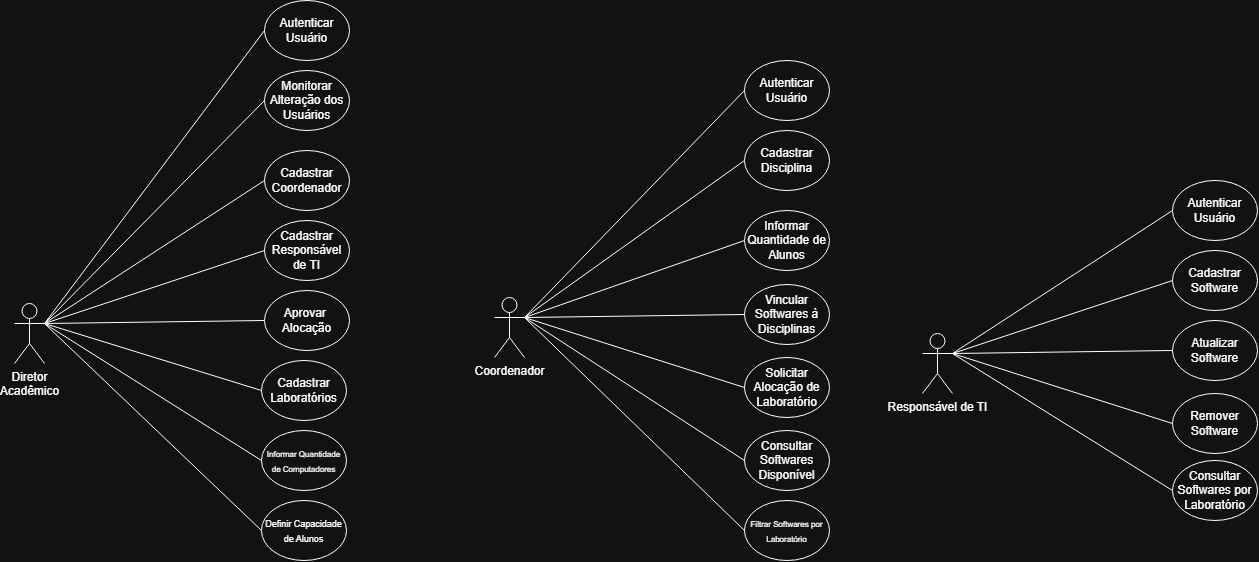

The diagram above was exported from draw.io. Its source (the exported page's mxGraphModel, read from the mxfile embedded in the PNG):
<mxGraphModel dx="2988" dy="-353" grid="1" gridSize="10" guides="1" tooltips="1" connect="1" arrows="1" fold="1" page="1" pageScale="1" pageWidth="827" pageHeight="1169" math="0" shadow="0">
  <root>
    <mxCell id="0" />
    <mxCell id="1" parent="0" />
    <mxCell id="6-_EgD_8WzHI1i1ccoTi-1" parent="1" style="shape=umlActor;verticalLabelPosition=bottom;verticalAlign=top;html=1;outlineConnect=0;" value="Diretor&lt;br&gt;Acadêmico" vertex="1">
      <mxGeometry height="60" width="30" x="-1480" y="1719" as="geometry" />
    </mxCell>
    <mxCell id="6-_EgD_8WzHI1i1ccoTi-15" edge="1" parent="1" source="6-_EgD_8WzHI1i1ccoTi-1" style="endArrow=none;html=1;rounded=0;exitX=1;exitY=0.3333333333333333;exitDx=0;exitDy=0;entryX=0;entryY=0.5;entryDx=0;entryDy=0;exitPerimeter=0;" target="6-_EgD_8WzHI1i1ccoTi-16" value="">
      <mxGeometry height="50" relative="1" width="50" as="geometry">
        <mxPoint x="-1345" y="1736" as="sourcePoint" />
        <mxPoint x="-1260" y="1736" as="targetPoint" />
      </mxGeometry>
    </mxCell>
    <mxCell id="6-_EgD_8WzHI1i1ccoTi-16" parent="1" style="ellipse;whiteSpace=wrap;html=1;" value="Aprovar&amp;nbsp;&lt;div&gt;Alocação&lt;/div&gt;" vertex="1">
      <mxGeometry height="60" width="85" x="-1230" y="1706" as="geometry" />
    </mxCell>
    <mxCell id="6-_EgD_8WzHI1i1ccoTi-17" edge="1" parent="1" source="6-_EgD_8WzHI1i1ccoTi-1" style="endArrow=none;html=1;rounded=0;exitX=1;exitY=0.3333333333333333;exitDx=0;exitDy=0;entryX=0;entryY=0.5;entryDx=0;entryDy=0;exitPerimeter=0;" target="6-_EgD_8WzHI1i1ccoTi-18" value="">
      <mxGeometry height="50" relative="1" width="50" as="geometry">
        <mxPoint x="-1345" y="1736" as="sourcePoint" />
        <mxPoint x="-1240" y="1666" as="targetPoint" />
      </mxGeometry>
    </mxCell>
    <mxCell id="6-_EgD_8WzHI1i1ccoTi-18" parent="1" style="ellipse;whiteSpace=wrap;html=1;" value="Cadastrar&lt;br&gt;Coordenador" vertex="1">
      <mxGeometry height="60" width="85" x="-1230" y="1566" as="geometry" />
    </mxCell>
    <mxCell id="6-_EgD_8WzHI1i1ccoTi-21" edge="1" parent="1" source="6-_EgD_8WzHI1i1ccoTi-1" style="endArrow=none;html=1;rounded=0;exitX=1;exitY=0.3333333333333333;exitDx=0;exitDy=0;entryX=0;entryY=0.5;entryDx=0;entryDy=0;exitPerimeter=0;" target="6-_EgD_8WzHI1i1ccoTi-22" value="">
      <mxGeometry height="50" relative="1" width="50" as="geometry">
        <mxPoint x="-1345" y="1736" as="sourcePoint" />
        <mxPoint x="-1230" y="1576" as="targetPoint" />
      </mxGeometry>
    </mxCell>
    <mxCell id="6-_EgD_8WzHI1i1ccoTi-22" parent="1" style="ellipse;whiteSpace=wrap;html=1;" value="Monitorar Alteração dos Usuários" vertex="1">
      <mxGeometry height="60" width="85" x="-1230" y="1486" as="geometry" />
    </mxCell>
    <mxCell id="6-_EgD_8WzHI1i1ccoTi-23" edge="1" parent="1" source="6-_EgD_8WzHI1i1ccoTi-1" style="endArrow=none;html=1;rounded=0;exitX=1;exitY=0.3333333333333333;exitDx=0;exitDy=0;entryX=0;entryY=0.5;entryDx=0;entryDy=0;exitPerimeter=0;" target="6-_EgD_8WzHI1i1ccoTi-24" value="">
      <mxGeometry height="50" relative="1" width="50" as="geometry">
        <mxPoint x="-1345" y="1736" as="sourcePoint" />
        <mxPoint x="-1230" y="1896" as="targetPoint" />
      </mxGeometry>
    </mxCell>
    <mxCell id="6-_EgD_8WzHI1i1ccoTi-24" parent="1" style="ellipse;whiteSpace=wrap;html=1;" value="Cadastrar Laboratórios" vertex="1">
      <mxGeometry height="60" width="85" x="-1233" y="1776" as="geometry" />
    </mxCell>
    <mxCell id="6-_EgD_8WzHI1i1ccoTi-25" parent="1" style="ellipse;whiteSpace=wrap;html=1;" value="&lt;font style=&quot;font-size: 8px;&quot;&gt;Informar Quantidade de Computadores&lt;/font&gt;" vertex="1">
      <mxGeometry height="60" width="85" x="-1233" y="1846" as="geometry" />
    </mxCell>
    <mxCell id="6-_EgD_8WzHI1i1ccoTi-26" edge="1" parent="1" source="6-_EgD_8WzHI1i1ccoTi-1" style="endArrow=none;html=1;rounded=0;exitX=1;exitY=0.3333333333333333;exitDx=0;exitDy=0;entryX=0;entryY=0.5;entryDx=0;entryDy=0;exitPerimeter=0;" target="6-_EgD_8WzHI1i1ccoTi-25" value="">
      <mxGeometry height="50" relative="1" width="50" as="geometry">
        <mxPoint x="-1450" y="1746" as="sourcePoint" />
        <mxPoint x="-1230" y="1903" as="targetPoint" />
      </mxGeometry>
    </mxCell>
    <mxCell id="6-_EgD_8WzHI1i1ccoTi-28" edge="1" parent="1" source="6-_EgD_8WzHI1i1ccoTi-1" style="endArrow=none;html=1;rounded=0;exitX=1;exitY=0.3333333333333333;exitDx=0;exitDy=0;exitPerimeter=0;entryX=0;entryY=0.5;entryDx=0;entryDy=0;" target="6-_EgD_8WzHI1i1ccoTi-29" value="">
      <mxGeometry height="50" relative="1" width="50" as="geometry">
        <mxPoint x="-1390" y="1826" as="sourcePoint" />
        <mxPoint x="-1220" y="2056" as="targetPoint" />
      </mxGeometry>
    </mxCell>
    <mxCell id="6-_EgD_8WzHI1i1ccoTi-29" parent="1" style="ellipse;whiteSpace=wrap;html=1;" value="&lt;font style=&quot;font-size: 9px;&quot;&gt;Definir Capacidade de Alunos&lt;/font&gt;" vertex="1">
      <mxGeometry height="60" width="85" x="-1233" y="1916" as="geometry" />
    </mxCell>
    <mxCell id="6-_EgD_8WzHI1i1ccoTi-32" edge="1" parent="1" source="6-_EgD_8WzHI1i1ccoTi-1" style="endArrow=none;html=1;rounded=0;exitX=1;exitY=0.3333333333333333;exitDx=0;exitDy=0;exitPerimeter=0;entryX=0;entryY=0.5;entryDx=0;entryDy=0;" target="6-_EgD_8WzHI1i1ccoTi-33" value="">
      <mxGeometry height="50" relative="1" width="50" as="geometry">
        <mxPoint x="-1440" y="1899" as="sourcePoint" />
        <mxPoint x="-1270" y="1556" as="targetPoint" />
      </mxGeometry>
    </mxCell>
    <mxCell id="6-_EgD_8WzHI1i1ccoTi-33" parent="1" style="ellipse;whiteSpace=wrap;html=1;" value="&lt;font&gt;Autenticar Usuário&lt;/font&gt;" vertex="1">
      <mxGeometry height="60" width="85" x="-1230" y="1416" as="geometry" />
    </mxCell>
    <mxCell id="6-_EgD_8WzHI1i1ccoTi-34" parent="1" style="ellipse;whiteSpace=wrap;html=1;" value="Cadastrar Responsável de TI" vertex="1">
      <mxGeometry height="60" width="85" x="-1230" y="1636" as="geometry" />
    </mxCell>
    <mxCell id="6-_EgD_8WzHI1i1ccoTi-35" edge="1" parent="1" source="6-_EgD_8WzHI1i1ccoTi-1" style="endArrow=none;html=1;rounded=0;exitX=1;exitY=0.3333333333333333;exitDx=0;exitDy=0;entryX=0;entryY=0.5;entryDx=0;entryDy=0;exitPerimeter=0;" target="6-_EgD_8WzHI1i1ccoTi-34" value="">
      <mxGeometry height="50" relative="1" width="50" as="geometry">
        <mxPoint x="-1490" y="1749" as="sourcePoint" />
        <mxPoint x="-1270" y="1746" as="targetPoint" />
      </mxGeometry>
    </mxCell>
    <mxCell id="6-_EgD_8WzHI1i1ccoTi-62" parent="1" style="shape=umlActor;verticalLabelPosition=bottom;verticalAlign=top;html=1;outlineConnect=0;" value="Coordenador" vertex="1">
      <mxGeometry height="60" width="30" x="-1000" y="1713" as="geometry" />
    </mxCell>
    <mxCell id="6-_EgD_8WzHI1i1ccoTi-63" edge="1" parent="1" source="6-_EgD_8WzHI1i1ccoTi-62" style="endArrow=none;html=1;rounded=0;exitX=1;exitY=0.3333333333333333;exitDx=0;exitDy=0;entryX=0;entryY=0.5;entryDx=0;entryDy=0;exitPerimeter=0;" target="6-_EgD_8WzHI1i1ccoTi-64" value="">
      <mxGeometry height="50" relative="1" width="50" as="geometry">
        <mxPoint x="-865" y="1730" as="sourcePoint" />
        <mxPoint x="-780" y="1730" as="targetPoint" />
      </mxGeometry>
    </mxCell>
    <mxCell id="6-_EgD_8WzHI1i1ccoTi-64" parent="1" style="ellipse;whiteSpace=wrap;html=1;" value="Vincular Softwares à Disciplinas" vertex="1">
      <mxGeometry height="60" width="85" x="-750" y="1700" as="geometry" />
    </mxCell>
    <mxCell id="6-_EgD_8WzHI1i1ccoTi-65" edge="1" parent="1" source="6-_EgD_8WzHI1i1ccoTi-62" style="endArrow=none;html=1;rounded=0;exitX=1;exitY=0.3333333333333333;exitDx=0;exitDy=0;entryX=0;entryY=0.5;entryDx=0;entryDy=0;exitPerimeter=0;" target="6-_EgD_8WzHI1i1ccoTi-66" value="">
      <mxGeometry height="50" relative="1" width="50" as="geometry">
        <mxPoint x="-865" y="1730" as="sourcePoint" />
        <mxPoint x="-760" y="1660" as="targetPoint" />
      </mxGeometry>
    </mxCell>
    <mxCell id="6-_EgD_8WzHI1i1ccoTi-66" parent="1" style="ellipse;whiteSpace=wrap;html=1;" value="Informar Quantidade de Alunos" vertex="1">
      <mxGeometry height="60" width="85" x="-750" y="1626" as="geometry" />
    </mxCell>
    <mxCell id="6-_EgD_8WzHI1i1ccoTi-69" edge="1" parent="1" source="6-_EgD_8WzHI1i1ccoTi-62" style="endArrow=none;html=1;rounded=0;exitX=1;exitY=0.3333333333333333;exitDx=0;exitDy=0;entryX=0;entryY=0.5;entryDx=0;entryDy=0;exitPerimeter=0;" target="6-_EgD_8WzHI1i1ccoTi-70" value="">
      <mxGeometry height="50" relative="1" width="50" as="geometry">
        <mxPoint x="-865" y="1730" as="sourcePoint" />
        <mxPoint x="-750" y="1570" as="targetPoint" />
      </mxGeometry>
    </mxCell>
    <mxCell id="6-_EgD_8WzHI1i1ccoTi-70" parent="1" style="ellipse;whiteSpace=wrap;html=1;" value="Cadastrar Disciplina" vertex="1">
      <mxGeometry height="60" width="85" x="-750" y="1546" as="geometry" />
    </mxCell>
    <mxCell id="6-_EgD_8WzHI1i1ccoTi-71" edge="1" parent="1" source="6-_EgD_8WzHI1i1ccoTi-62" style="endArrow=none;html=1;rounded=0;exitX=1;exitY=0.3333333333333333;exitDx=0;exitDy=0;entryX=0;entryY=0.5;entryDx=0;entryDy=0;exitPerimeter=0;" target="6-_EgD_8WzHI1i1ccoTi-72" value="">
      <mxGeometry height="50" relative="1" width="50" as="geometry">
        <mxPoint x="-865" y="1730" as="sourcePoint" />
        <mxPoint x="-750" y="1890" as="targetPoint" />
      </mxGeometry>
    </mxCell>
    <mxCell id="6-_EgD_8WzHI1i1ccoTi-72" parent="1" style="ellipse;whiteSpace=wrap;html=1;" value="Consultar Softwares Disponível" vertex="1">
      <mxGeometry height="60" width="85" x="-750" y="1846" as="geometry" />
    </mxCell>
    <mxCell id="6-_EgD_8WzHI1i1ccoTi-73" parent="1" style="ellipse;whiteSpace=wrap;html=1;" value="&lt;font style=&quot;font-size: 8px;&quot;&gt;Filtrar Softwares por Laboratório&lt;/font&gt;" vertex="1">
      <mxGeometry height="60" width="85" x="-750" y="1916" as="geometry" />
    </mxCell>
    <mxCell id="6-_EgD_8WzHI1i1ccoTi-74" edge="1" parent="1" source="6-_EgD_8WzHI1i1ccoTi-62" style="endArrow=none;html=1;rounded=0;exitX=1;exitY=0.3333333333333333;exitDx=0;exitDy=0;entryX=0;entryY=0.5;entryDx=0;entryDy=0;exitPerimeter=0;" target="6-_EgD_8WzHI1i1ccoTi-73" value="">
      <mxGeometry height="50" relative="1" width="50" as="geometry">
        <mxPoint x="-970" y="1740" as="sourcePoint" />
        <mxPoint x="-750" y="1897" as="targetPoint" />
      </mxGeometry>
    </mxCell>
    <mxCell id="6-_EgD_8WzHI1i1ccoTi-77" edge="1" parent="1" source="6-_EgD_8WzHI1i1ccoTi-62" style="endArrow=none;html=1;rounded=0;exitX=1;exitY=0.3333333333333333;exitDx=0;exitDy=0;exitPerimeter=0;entryX=0;entryY=0.5;entryDx=0;entryDy=0;" target="6-_EgD_8WzHI1i1ccoTi-78" value="">
      <mxGeometry height="50" relative="1" width="50" as="geometry">
        <mxPoint x="-960" y="1893" as="sourcePoint" />
        <mxPoint x="-790" y="1550" as="targetPoint" />
      </mxGeometry>
    </mxCell>
    <mxCell id="6-_EgD_8WzHI1i1ccoTi-78" parent="1" style="ellipse;whiteSpace=wrap;html=1;" value="&lt;font&gt;Autenticar Usuário&lt;/font&gt;" vertex="1">
      <mxGeometry height="60" width="85" x="-750" y="1476" as="geometry" />
    </mxCell>
    <mxCell id="6-_EgD_8WzHI1i1ccoTi-81" parent="1" style="ellipse;whiteSpace=wrap;html=1;" value="Solicitar Alocação de Laboratório" vertex="1">
      <mxGeometry height="60" width="85" x="-750" y="1773" as="geometry" />
    </mxCell>
    <mxCell id="6-_EgD_8WzHI1i1ccoTi-82" edge="1" parent="1" source="6-_EgD_8WzHI1i1ccoTi-62" style="endArrow=none;html=1;rounded=0;exitX=1;exitY=0.3333333333333333;exitDx=0;exitDy=0;exitPerimeter=0;entryX=0;entryY=0.5;entryDx=0;entryDy=0;" target="6-_EgD_8WzHI1i1ccoTi-81" value="">
      <mxGeometry height="50" relative="1" width="50" as="geometry">
        <mxPoint x="-870" y="1790" as="sourcePoint" />
        <mxPoint x="-650" y="1927" as="targetPoint" />
      </mxGeometry>
    </mxCell>
    <mxCell id="6-_EgD_8WzHI1i1ccoTi-149" parent="1" style="shape=umlActor;verticalLabelPosition=bottom;verticalAlign=top;html=1;outlineConnect=0;" value="Responsável de TI" vertex="1">
      <mxGeometry height="60" width="30" x="-572" y="1749" as="geometry" />
    </mxCell>
    <mxCell id="6-_EgD_8WzHI1i1ccoTi-150" edge="1" parent="1" source="6-_EgD_8WzHI1i1ccoTi-149" style="endArrow=none;html=1;rounded=0;exitX=1;exitY=0.3333333333333333;exitDx=0;exitDy=0;entryX=0;entryY=0.5;entryDx=0;entryDy=0;exitPerimeter=0;" target="6-_EgD_8WzHI1i1ccoTi-151" value="">
      <mxGeometry height="50" relative="1" width="50" as="geometry">
        <mxPoint x="-437" y="1766" as="sourcePoint" />
        <mxPoint x="-352" y="1766" as="targetPoint" />
      </mxGeometry>
    </mxCell>
    <mxCell id="6-_EgD_8WzHI1i1ccoTi-151" parent="1" style="ellipse;whiteSpace=wrap;html=1;" value="Atualizar Software" vertex="1">
      <mxGeometry height="60" width="85" x="-322" y="1736" as="geometry" />
    </mxCell>
    <mxCell id="6-_EgD_8WzHI1i1ccoTi-152" edge="1" parent="1" source="6-_EgD_8WzHI1i1ccoTi-149" style="endArrow=none;html=1;rounded=0;exitX=1;exitY=0.3333333333333333;exitDx=0;exitDy=0;entryX=0;entryY=0.5;entryDx=0;entryDy=0;exitPerimeter=0;" target="6-_EgD_8WzHI1i1ccoTi-153" value="">
      <mxGeometry height="50" relative="1" width="50" as="geometry">
        <mxPoint x="-437" y="1766" as="sourcePoint" />
        <mxPoint x="-332" y="1696" as="targetPoint" />
      </mxGeometry>
    </mxCell>
    <mxCell id="6-_EgD_8WzHI1i1ccoTi-153" parent="1" style="ellipse;whiteSpace=wrap;html=1;" value="Autenticar Usuário" vertex="1">
      <mxGeometry height="60" width="85" x="-322" y="1596" as="geometry" />
    </mxCell>
    <mxCell id="6-_EgD_8WzHI1i1ccoTi-154" edge="1" parent="1" source="6-_EgD_8WzHI1i1ccoTi-149" style="endArrow=none;html=1;rounded=0;exitX=1;exitY=0.3333333333333333;exitDx=0;exitDy=0;exitPerimeter=0;entryX=0;entryY=0.5;entryDx=0;entryDy=0;" target="6-_EgD_8WzHI1i1ccoTi-155" value="">
      <mxGeometry height="50" relative="1" width="50" as="geometry">
        <mxPoint x="-437" y="1766" as="sourcePoint" />
        <mxPoint x="-322" y="1846" as="targetPoint" />
      </mxGeometry>
    </mxCell>
    <mxCell id="6-_EgD_8WzHI1i1ccoTi-155" parent="1" style="ellipse;whiteSpace=wrap;html=1;" value="Consultar Softwares por Laboratório" vertex="1">
      <mxGeometry height="60" width="85" x="-322" y="1876" as="geometry" />
    </mxCell>
    <mxCell id="6-_EgD_8WzHI1i1ccoTi-164" parent="1" style="ellipse;whiteSpace=wrap;html=1;" value="Cadastrar Software" vertex="1">
      <mxGeometry height="60" width="85" x="-322" y="1666" as="geometry" />
    </mxCell>
    <mxCell id="6-_EgD_8WzHI1i1ccoTi-165" edge="1" parent="1" source="6-_EgD_8WzHI1i1ccoTi-149" style="endArrow=none;html=1;rounded=0;exitX=1;exitY=0.3333333333333333;exitDx=0;exitDy=0;entryX=0;entryY=0.5;entryDx=0;entryDy=0;exitPerimeter=0;" target="6-_EgD_8WzHI1i1ccoTi-164" value="">
      <mxGeometry height="50" relative="1" width="50" as="geometry">
        <mxPoint x="-582" y="1779" as="sourcePoint" />
        <mxPoint x="-362" y="1776" as="targetPoint" />
      </mxGeometry>
    </mxCell>
    <mxCell id="6-_EgD_8WzHI1i1ccoTi-166" parent="1" style="ellipse;whiteSpace=wrap;html=1;" value="Remover Software" vertex="1">
      <mxGeometry height="60" width="85" x="-322" y="1809" as="geometry" />
    </mxCell>
    <mxCell id="6-_EgD_8WzHI1i1ccoTi-167" edge="1" parent="1" source="6-_EgD_8WzHI1i1ccoTi-149" style="endArrow=none;html=1;rounded=0;exitX=1;exitY=0.3333333333333333;exitDx=0;exitDy=0;exitPerimeter=0;entryX=0;entryY=0.5;entryDx=0;entryDy=0;" target="6-_EgD_8WzHI1i1ccoTi-166" value="">
      <mxGeometry height="50" relative="1" width="50" as="geometry">
        <mxPoint x="-442" y="1826" as="sourcePoint" />
        <mxPoint x="-222" y="1963" as="targetPoint" />
      </mxGeometry>
    </mxCell>
  </root>
</mxGraphModel>